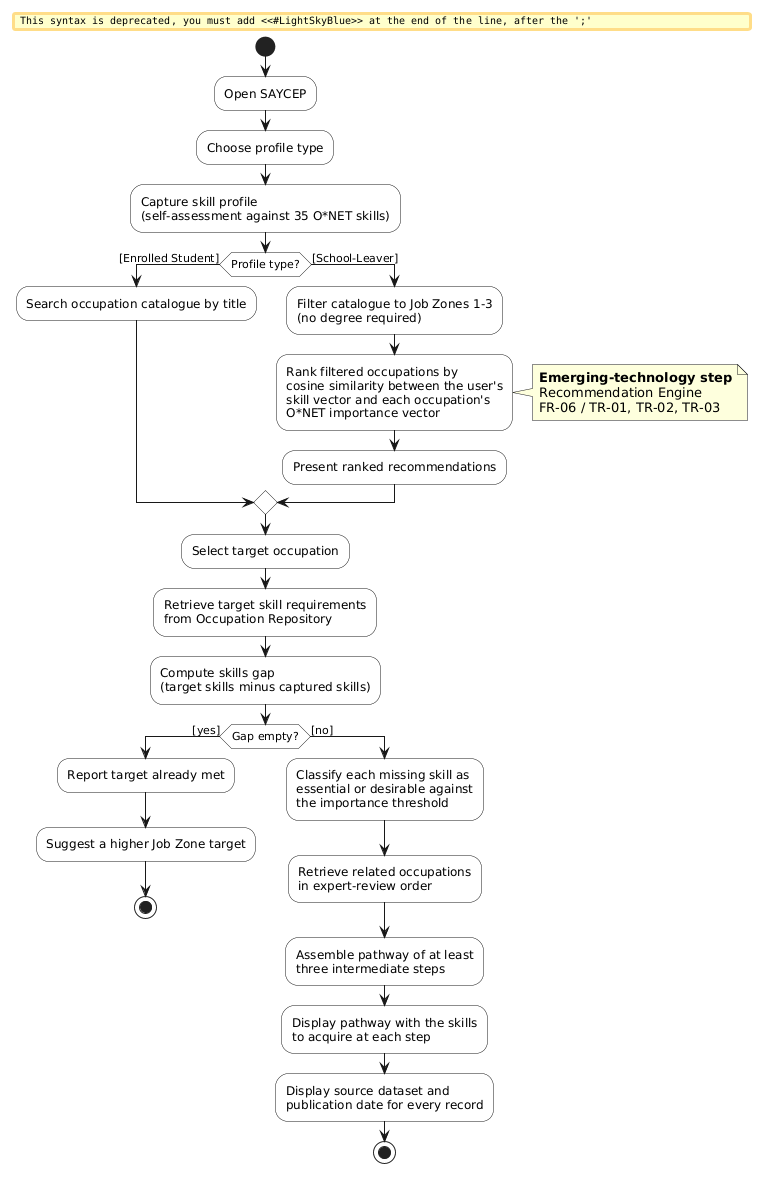

The diagram above was rendered by PlantUML. Its source (embedded in the PNG):
@startuml
' SAYCEP - Activity Diagram (Assignment 2, Q4.2)
' End-to-end workflow: profile creation through to pathway display.
skinparam ActivityBackgroundColor #FEFEFE

start
:Open SAYCEP;
:Choose profile type;
:Capture skill profile
(self-assessment against 35 O*NET skills);

if (Profile type?) then ([Enrolled Student])
  :Search occupation catalogue by title;
else ([School-Leaver])
  :Filter catalogue to Job Zones 1-3
  (no degree required);
  #LightSkyBlue:Rank filtered occupations by
  cosine similarity between the user's
  skill vector and each occupation's
  O*NET importance vector;
  note right
    **Emerging-technology step**
    Recommendation Engine
    FR-06 / TR-01, TR-02, TR-03
  end note
  :Present ranked recommendations;
endif

:Select target occupation;
:Retrieve target skill requirements
from Occupation Repository;
:Compute skills gap
(target skills minus captured skills);

if (Gap empty?) then ([yes])
  :Report target already met;
  :Suggest a higher Job Zone target;
  stop
else ([no])
  :Classify each missing skill as
  essential or desirable against
  the importance threshold;
  :Retrieve related occupations
  in expert-review order;
  :Assemble pathway of at least
  three intermediate steps;
  :Display pathway with the skills
  to acquire at each step;
  :Display source dataset and
  publication date for every record;
  stop
endif
@enduml